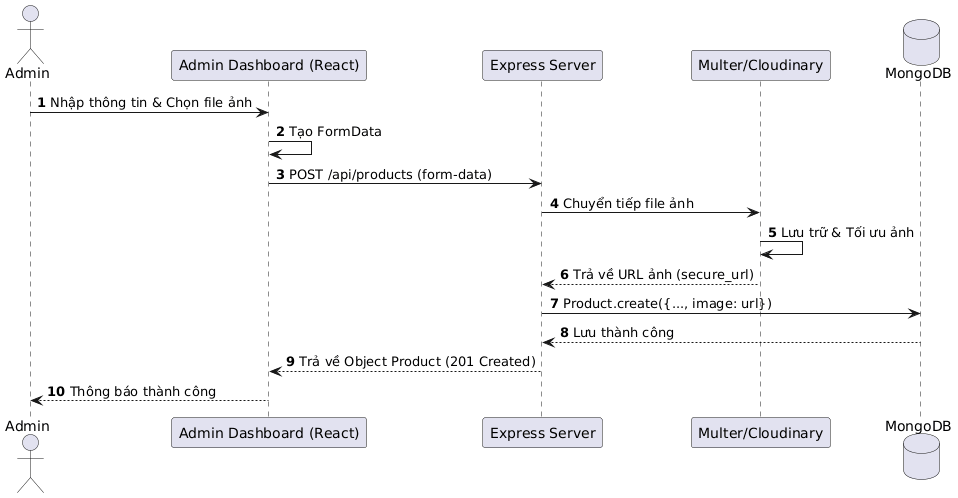

The diagram above was rendered by PlantUML. Its source (embedded in the PNG):
@startuml
autonumber
skinparam shadowing false

actor Admin
participant "Admin Dashboard (React)" as UI
participant "Express Server" as Server
participant "Multer/Cloudinary" as Cloud
database "MongoDB" as DB

Admin -> UI: Nhập thông tin & Chọn file ảnh
UI -> UI: Tạo FormData
UI -> Server: POST /api/products (form-data)
Server -> Cloud: Chuyển tiếp file ảnh
Cloud -> Cloud: Lưu trữ & Tối ưu ảnh
Cloud --> Server: Trả về URL ảnh (secure_url)
Server -> DB: Product.create({..., image: url})
DB --> Server: Lưu thành công
Server --> UI: Trả về Object Product (201 Created)
UI --> Admin: Thông báo thành công
@enduml